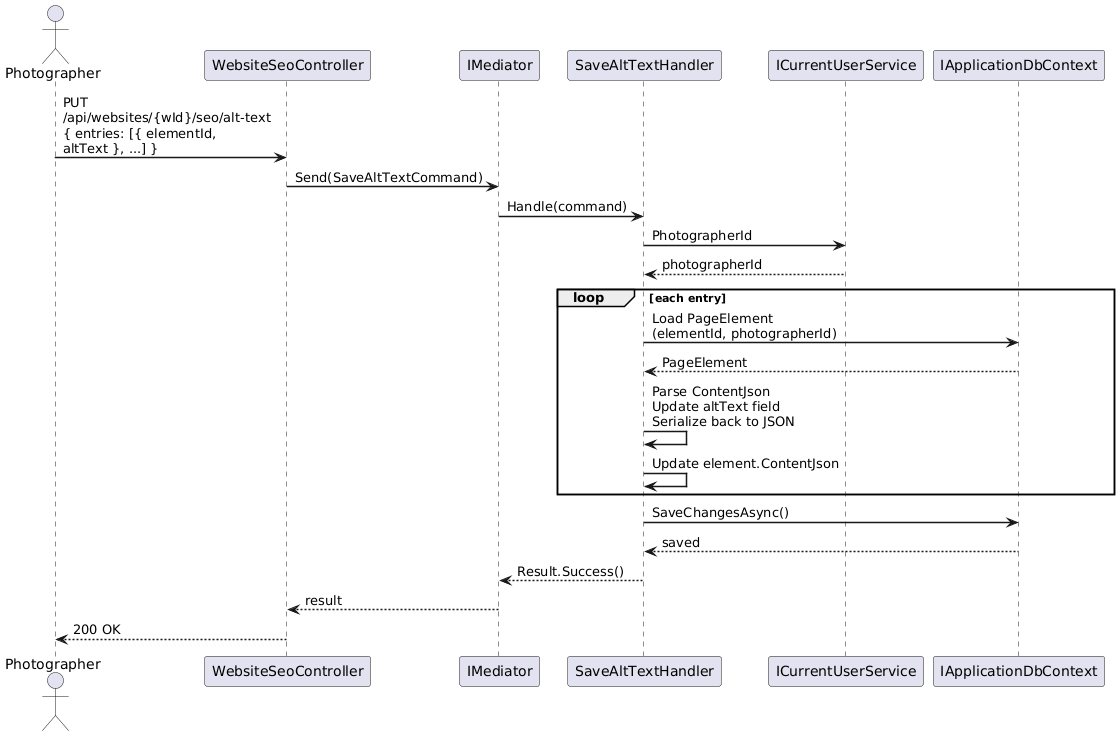

The diagram above was rendered by PlantUML. Its source (embedded in the PNG):
@startuml
skinparam sequenceArrowThickness 1.5
skinparam maxMessageSize 200

actor Photographer as P
participant "WebsiteSeoController" as C
participant "IMediator" as M
participant "SaveAltTextHandler" as H
participant "ICurrentUserService" as U
participant "IApplicationDbContext" as DB

P -> C : PUT /api/websites/{wId}/seo/alt-text\n{ entries: [{ elementId, altText }, ...] }
C -> M : Send(SaveAltTextCommand)
M -> H : Handle(command)
H -> U : PhotographerId
U --> H : photographerId

loop each entry
  H -> DB : Load PageElement\n(elementId, photographerId)
  DB --> H : PageElement

  H -> H : Parse ContentJson\nUpdate altText field\nSerialize back to JSON

  H -> H : Update element.ContentJson
end

H -> DB : SaveChangesAsync()
DB --> H : saved

H --> M : Result.Success()
M --> C : result
C --> P : 200 OK

@enduml